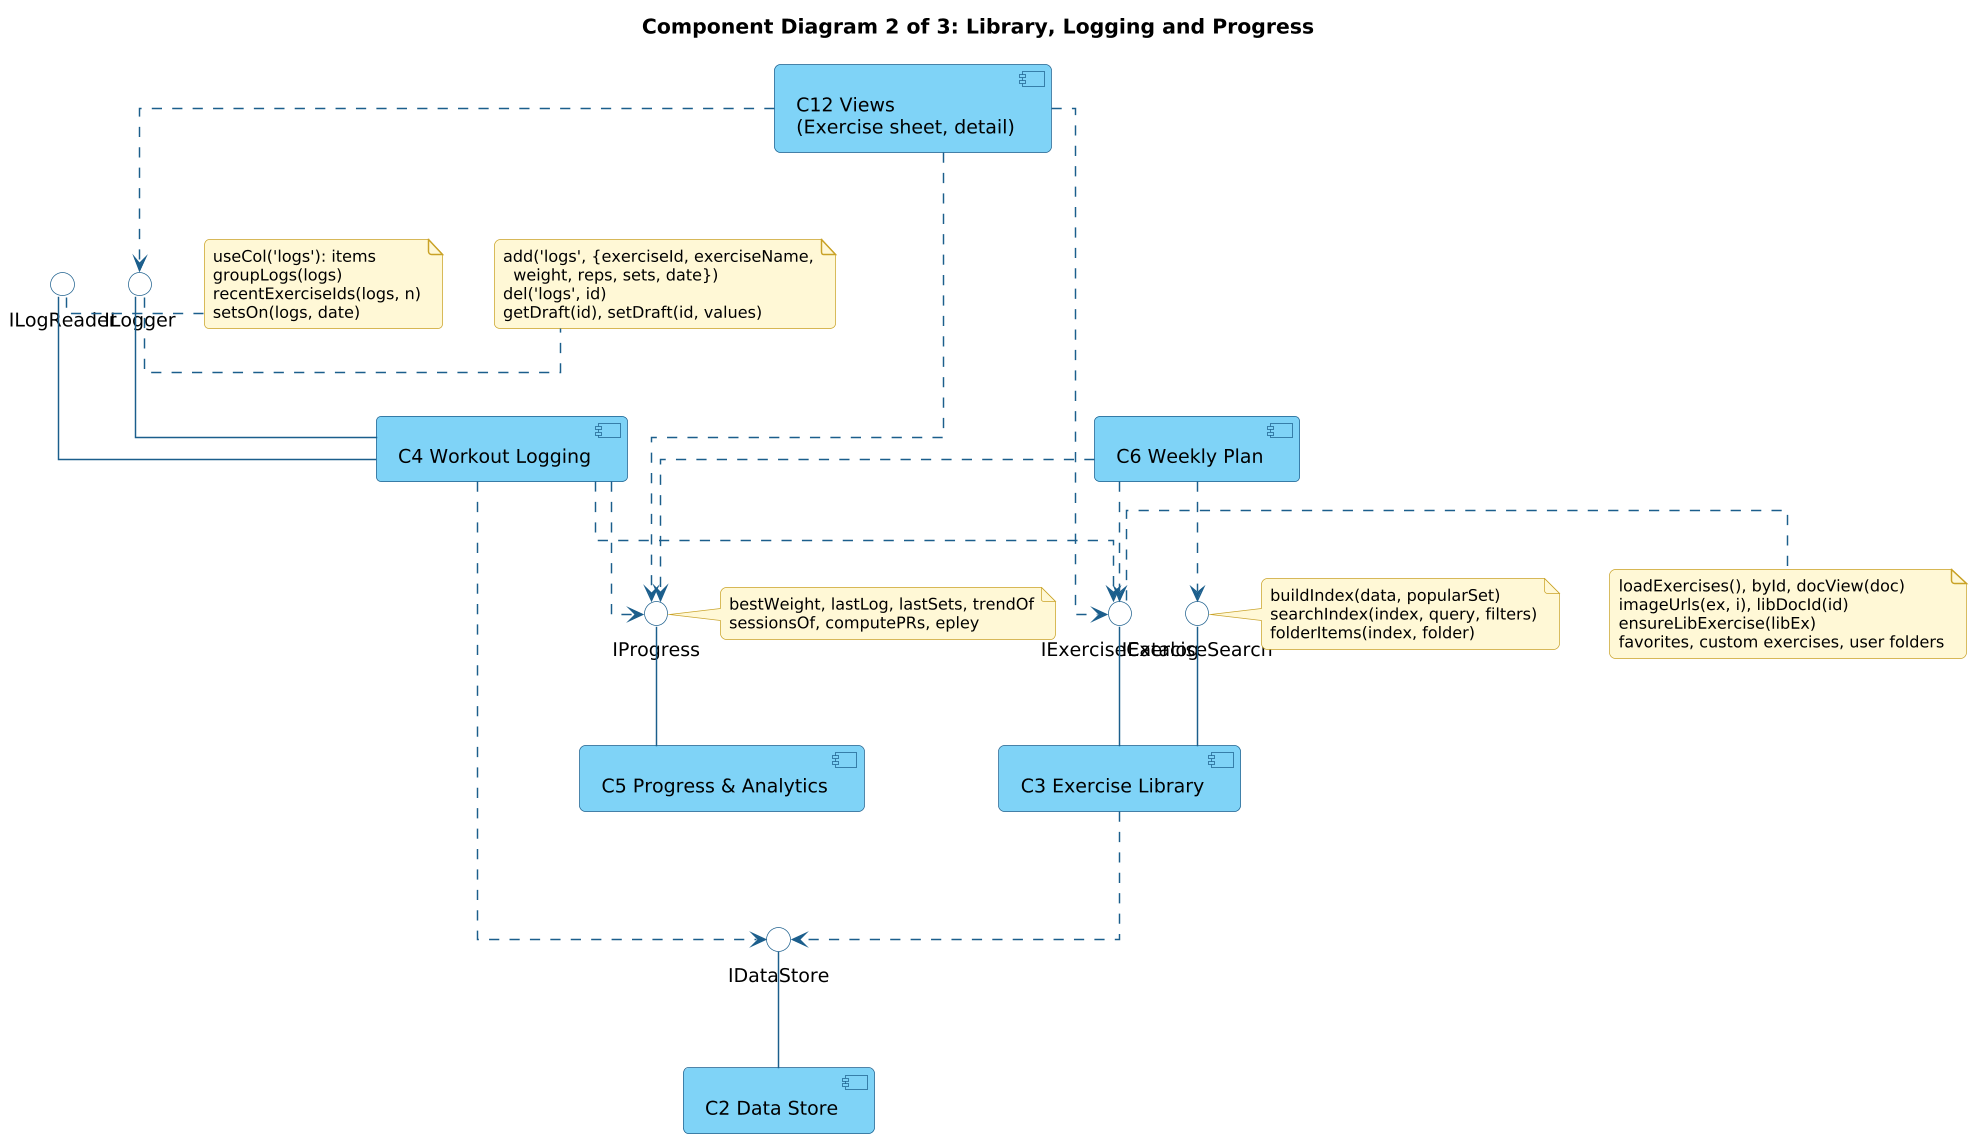

The diagram above was rendered by PlantUML. Its source (embedded in the PNG):
@startuml
!include style.iuml
skinparam linetype ortho
title Component Diagram 2 of 3: Library, Logging and Progress

component "C3 Exercise Library" as C3
component "C4 Workout Logging" as C4
component "C5 Progress & Analytics" as C5
component "C6 Weekly Plan" as C6
component "C2 Data Store" as C2
component "C12 Views\n(Exercise sheet, detail)" as C12

interface "IExerciseCatalog" as IEC
interface "IExerciseSearch" as IES
interface "ILogger" as ILG
interface "ILogReader" as ILR
interface "IProgress" as IPR
interface "IDataStore" as IDS

C3 -up- IEC
C3 -up- IES
C4 -up- ILG
C4 -up- ILR
C5 -up- IPR

C3 ..> IDS
C4 ..> IDS
C4 ..> IEC
C4 ..> IPR
C6 ..> IEC
C6 ..> IES
C6 ..> IPR
C12 ..> IEC
C12 ..> ILG
C12 ..> IPR
C2 -up- IDS

note right of IEC
  loadExercises(), byId, docView(doc)
  imageUrls(ex, i), libDocId(id)
  ensureLibExercise(libEx)
  favorites, custom exercises, user folders
end note
note right of IES
  buildIndex(data, popularSet)
  searchIndex(index, query, filters)
  folderItems(index, folder)
end note
note right of ILG
  add('logs', {exerciseId, exerciseName,
    weight, reps, sets, date})
  del('logs', id)
  getDraft(id), setDraft(id, values)
end note
note right of ILR
  useCol('logs'): items
  groupLogs(logs)
  recentExerciseIds(logs, n)
  setsOn(logs, date)
end note
note right of IPR
  bestWeight, lastLog, lastSets, trendOf
  sessionsOf, computePRs, epley
end note
@enduml